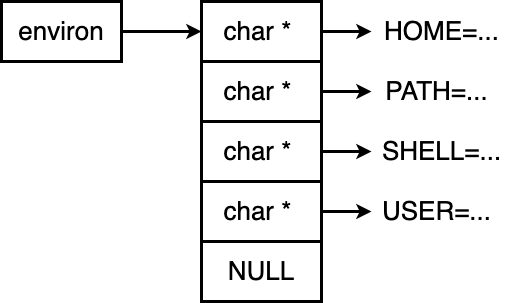

The diagram above was exported from draw.io. Its source (the exported page's mxGraphModel, read from the mxfile embedded in the PNG):
<mxGraphModel dx="940" dy="571" grid="1" gridSize="10" guides="1" tooltips="1" connect="1" arrows="1" fold="1" page="1" pageScale="1" pageWidth="827" pageHeight="1169" math="0" shadow="0">
  <root>
    <mxCell id="0" />
    <mxCell id="1" parent="0" />
    <mxCell id="FHEU4_C4Ko_9awJf5lXv-7" style="edgeStyle=orthogonalEdgeStyle;rounded=0;orthogonalLoop=1;jettySize=auto;html=1;entryX=0;entryY=0.5;entryDx=0;entryDy=0;strokeWidth=3;" edge="1" parent="1" source="FHEU4_C4Ko_9awJf5lXv-1" target="FHEU4_C4Ko_9awJf5lXv-2">
      <mxGeometry relative="1" as="geometry" />
    </mxCell>
    <mxCell id="FHEU4_C4Ko_9awJf5lXv-1" value="&lt;font style=&quot;font-size: 26px;&quot;&gt;environ&lt;/font&gt;" style="rounded=0;whiteSpace=wrap;html=1;strokeWidth=3;" vertex="1" parent="1">
      <mxGeometry x="190" y="200" width="120" height="60" as="geometry" />
    </mxCell>
    <mxCell id="FHEU4_C4Ko_9awJf5lXv-13" style="edgeStyle=orthogonalEdgeStyle;rounded=0;orthogonalLoop=1;jettySize=auto;html=1;strokeWidth=3;" edge="1" parent="1" source="FHEU4_C4Ko_9awJf5lXv-2" target="FHEU4_C4Ko_9awJf5lXv-9">
      <mxGeometry relative="1" as="geometry" />
    </mxCell>
    <mxCell id="FHEU4_C4Ko_9awJf5lXv-2" value="&lt;font style=&quot;font-size: 26px;&quot;&gt;char *&amp;nbsp;&lt;/font&gt;" style="rounded=0;whiteSpace=wrap;html=1;strokeWidth=3;" vertex="1" parent="1">
      <mxGeometry x="390" y="200" width="120" height="60" as="geometry" />
    </mxCell>
    <mxCell id="FHEU4_C4Ko_9awJf5lXv-14" style="edgeStyle=orthogonalEdgeStyle;rounded=0;orthogonalLoop=1;jettySize=auto;html=1;strokeWidth=3;" edge="1" parent="1" source="FHEU4_C4Ko_9awJf5lXv-3" target="FHEU4_C4Ko_9awJf5lXv-10">
      <mxGeometry relative="1" as="geometry" />
    </mxCell>
    <mxCell id="FHEU4_C4Ko_9awJf5lXv-3" value="&lt;font style=&quot;font-size: 26px;&quot;&gt;char *&amp;nbsp;&lt;/font&gt;" style="rounded=0;whiteSpace=wrap;html=1;strokeWidth=3;" vertex="1" parent="1">
      <mxGeometry x="390" y="260" width="120" height="60" as="geometry" />
    </mxCell>
    <mxCell id="FHEU4_C4Ko_9awJf5lXv-15" style="edgeStyle=orthogonalEdgeStyle;rounded=0;orthogonalLoop=1;jettySize=auto;html=1;strokeWidth=3;" edge="1" parent="1" source="FHEU4_C4Ko_9awJf5lXv-4" target="FHEU4_C4Ko_9awJf5lXv-11">
      <mxGeometry relative="1" as="geometry" />
    </mxCell>
    <mxCell id="FHEU4_C4Ko_9awJf5lXv-4" value="&lt;font style=&quot;font-size: 26px;&quot;&gt;char *&amp;nbsp;&lt;/font&gt;" style="rounded=0;whiteSpace=wrap;html=1;strokeWidth=3;" vertex="1" parent="1">
      <mxGeometry x="390" y="320" width="120" height="60" as="geometry" />
    </mxCell>
    <mxCell id="FHEU4_C4Ko_9awJf5lXv-16" style="edgeStyle=orthogonalEdgeStyle;rounded=0;orthogonalLoop=1;jettySize=auto;html=1;strokeWidth=3;" edge="1" parent="1" source="FHEU4_C4Ko_9awJf5lXv-5" target="FHEU4_C4Ko_9awJf5lXv-12">
      <mxGeometry relative="1" as="geometry" />
    </mxCell>
    <mxCell id="FHEU4_C4Ko_9awJf5lXv-5" value="&lt;font style=&quot;font-size: 26px;&quot;&gt;char *&amp;nbsp;&lt;/font&gt;" style="rounded=0;whiteSpace=wrap;html=1;strokeWidth=3;" vertex="1" parent="1">
      <mxGeometry x="390" y="380" width="120" height="60" as="geometry" />
    </mxCell>
    <mxCell id="FHEU4_C4Ko_9awJf5lXv-6" value="&lt;font style=&quot;font-size: 26px;&quot;&gt;NULL&lt;/font&gt;" style="rounded=0;whiteSpace=wrap;html=1;strokeWidth=3;" vertex="1" parent="1">
      <mxGeometry x="390" y="440" width="120" height="60" as="geometry" />
    </mxCell>
    <mxCell id="FHEU4_C4Ko_9awJf5lXv-9" value="&lt;font style=&quot;font-size: 26px;&quot;&gt;HOME=...&lt;/font&gt;" style="text;html=1;align=center;verticalAlign=middle;resizable=0;points=[];autosize=1;strokeColor=none;fillColor=none;" vertex="1" parent="1">
      <mxGeometry x="560" y="210" width="140" height="40" as="geometry" />
    </mxCell>
    <mxCell id="FHEU4_C4Ko_9awJf5lXv-10" value="&lt;font style=&quot;font-size: 26px;&quot;&gt;PATH=...&lt;/font&gt;" style="text;html=1;align=center;verticalAlign=middle;resizable=0;points=[];autosize=1;strokeColor=none;fillColor=none;" vertex="1" parent="1">
      <mxGeometry x="560" y="270" width="130" height="40" as="geometry" />
    </mxCell>
    <mxCell id="FHEU4_C4Ko_9awJf5lXv-11" value="&lt;font style=&quot;font-size: 26px;&quot;&gt;SHELL=...&lt;/font&gt;" style="text;html=1;align=center;verticalAlign=middle;resizable=0;points=[];autosize=1;strokeColor=none;fillColor=none;" vertex="1" parent="1">
      <mxGeometry x="560" y="330" width="140" height="40" as="geometry" />
    </mxCell>
    <mxCell id="FHEU4_C4Ko_9awJf5lXv-12" value="&lt;font style=&quot;font-size: 26px;&quot;&gt;USER=...&lt;/font&gt;" style="text;html=1;align=center;verticalAlign=middle;resizable=0;points=[];autosize=1;strokeColor=none;fillColor=none;" vertex="1" parent="1">
      <mxGeometry x="560" y="390" width="130" height="40" as="geometry" />
    </mxCell>
  </root>
</mxGraphModel>